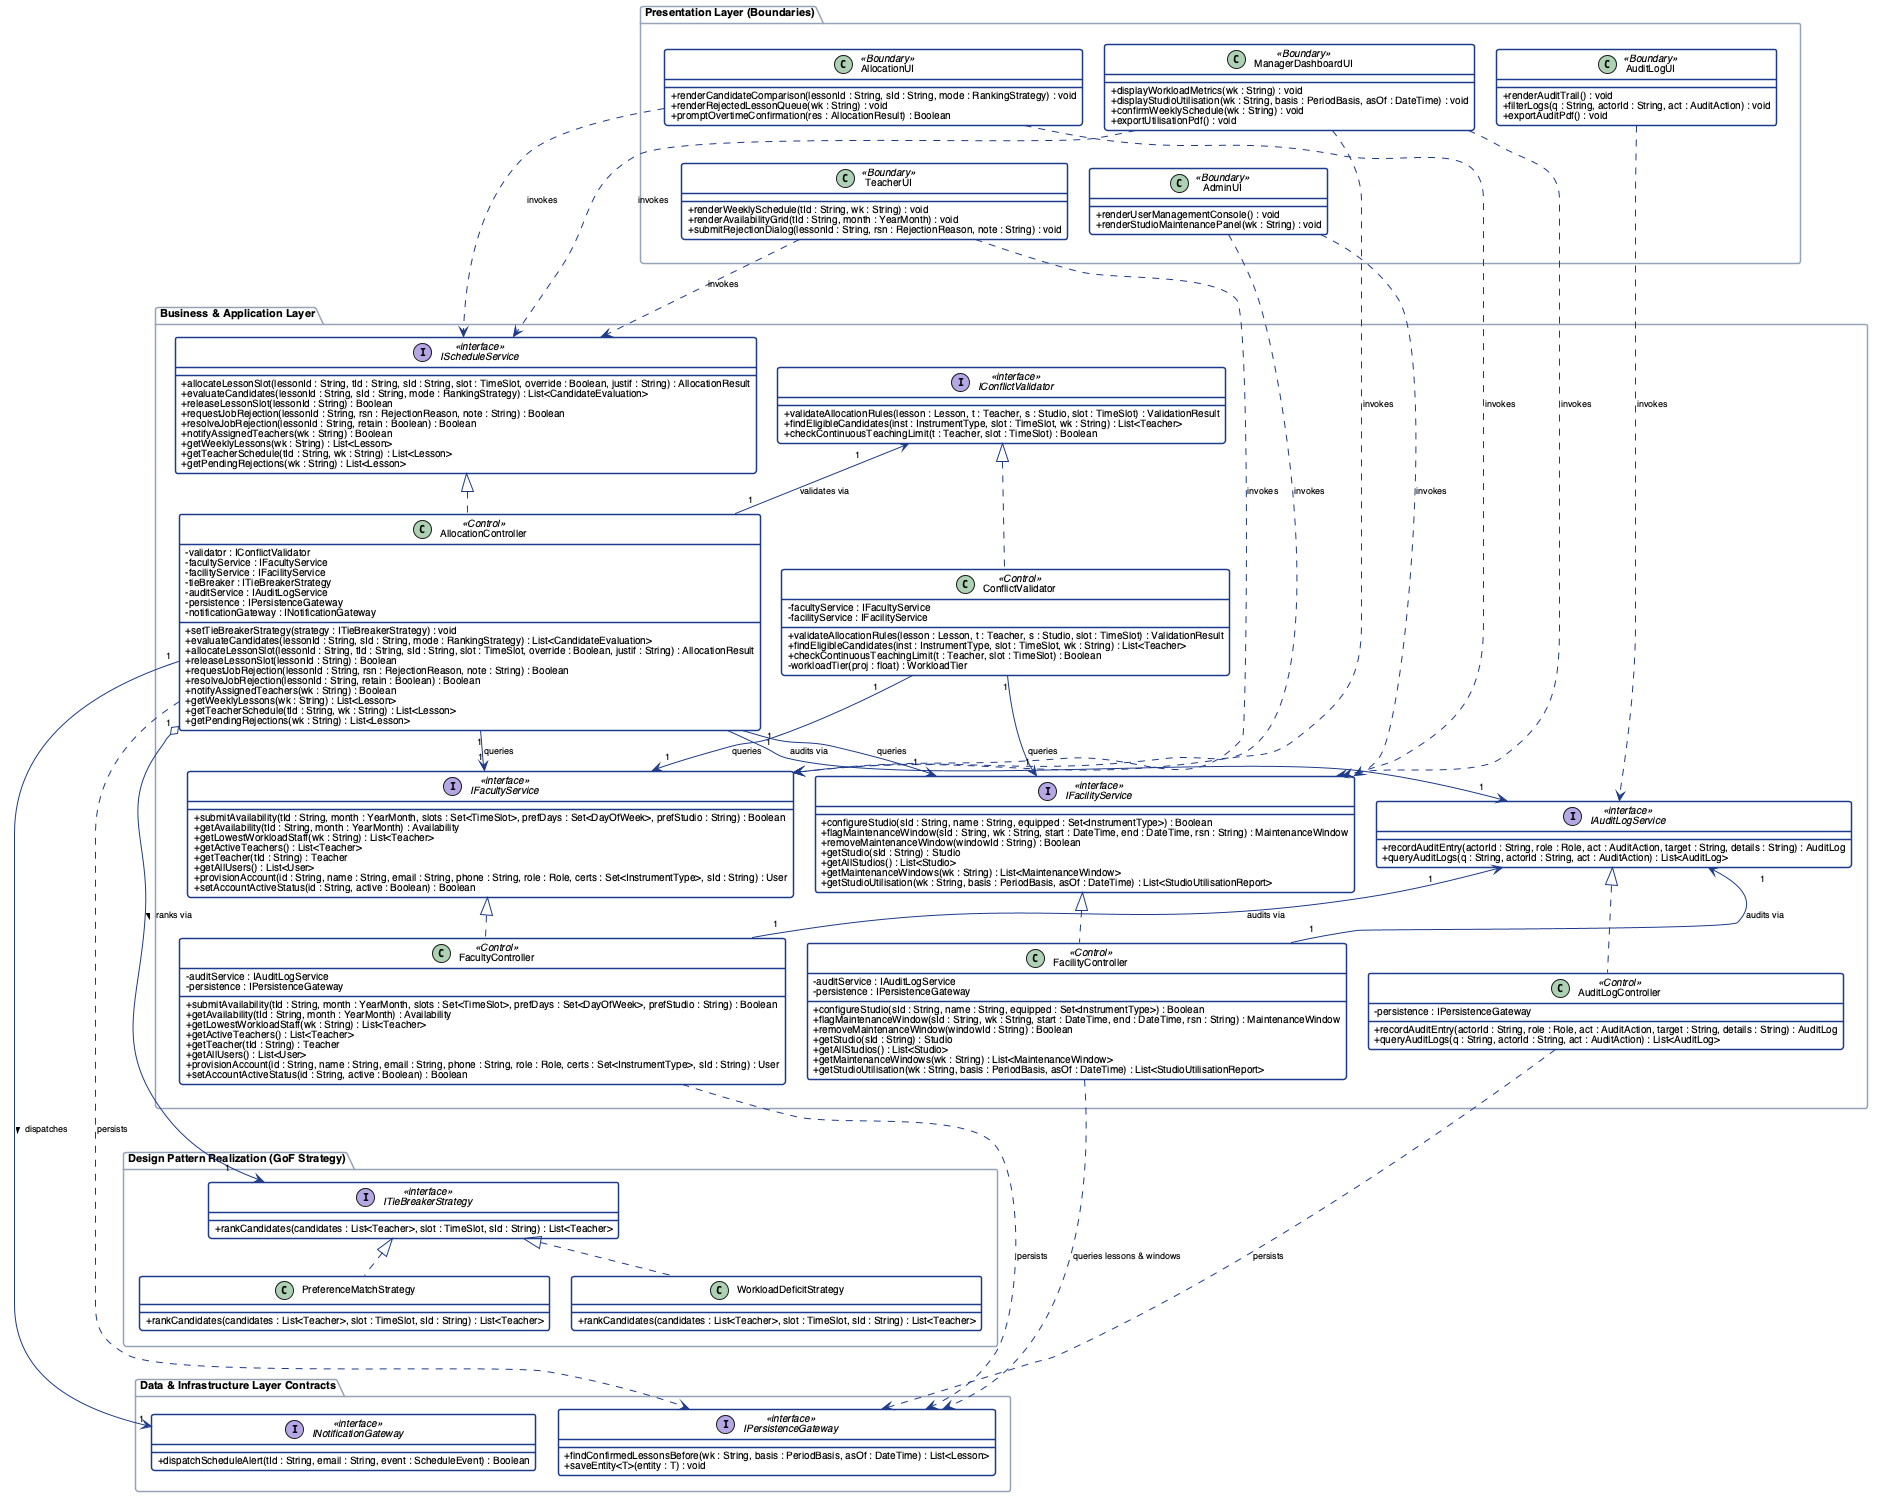

The diagram above was rendered by PlantUML. Its source (embedded in the PNG):
@startuml final_class_diagram_services
top to bottom direction
skinparam classAttributeIconSize 0
skinparam shadowing false
skinparam defaultFontName "Helvetica", "Arial", sans-serif
skinparam defaultFontSize 10
skinparam nodesep 22
skinparam ranksep 26
skinparam class {
    BackgroundColor #FFFFFF
    BorderColor #1E3A8A
    BorderThickness 1.5
}
skinparam arrow {
    Color #1E3A8A
    FontSize 9
}
skinparam interface {
    BackgroundColor #EFF6FF
    BorderColor #2563EB
    BorderThickness 1.5
}
skinparam package {
    BorderColor #94A3B8
    FontStyle bold
    FontSize 11
}

package "Presentation Layer (Boundaries)" {
    together {
        class AllocationUI <<Boundary>> {
            +renderCandidateComparison(lessonId : String, sId : String, mode : RankingStrategy) : void
            +renderRejectedLessonQueue(wk : String) : void
            +promptOvertimeConfirmation(res : AllocationResult) : Boolean
        }
        class ManagerDashboardUI <<Boundary>> {
            +displayWorkloadMetrics(wk : String) : void
            +displayStudioUtilisation(wk : String, basis : PeriodBasis, asOf : DateTime) : void
            +confirmWeeklySchedule(wk : String) : void
            +exportUtilisationPdf() : void
        }
        class AuditLogUI <<Boundary>> {
            +renderAuditTrail() : void
            +filterLogs(q : String, actorId : String, act : AuditAction) : void
            +exportAuditPdf() : void
        }
    }
    together {
        class TeacherUI <<Boundary>> {
            +renderWeeklySchedule(tId : String, wk : String) : void
            +renderAvailabilityGrid(tId : String, month : YearMonth) : void
            +submitRejectionDialog(lessonId : String, rsn : RejectionReason, note : String) : void
        }
        class AdminUI <<Boundary>> {
            +renderUserManagementConsole() : void
            +renderStudioMaintenancePanel(wk : String) : void
        }
    }
    AllocationUI -[hidden]right-> ManagerDashboardUI
    ManagerDashboardUI -[hidden]right-> AuditLogUI
    AllocationUI -[hidden]down-> TeacherUI
    ManagerDashboardUI -[hidden]down-> AdminUI
}

package "Business & Application Layer" {
    together {
        interface IScheduleService <<interface>> {
            +allocateLessonSlot(lessonId : String, tId : String, sId : String, slot : TimeSlot, override : Boolean, justif : String) : AllocationResult
            +evaluateCandidates(lessonId : String, sId : String, mode : RankingStrategy) : List<CandidateEvaluation>
            +releaseLessonSlot(lessonId : String) : Boolean
            +requestJobRejection(lessonId : String, rsn : RejectionReason, note : String) : Boolean
            +resolveJobRejection(lessonId : String, retain : Boolean) : Boolean
            +notifyAssignedTeachers(wk : String) : Boolean
            +getWeeklyLessons(wk : String) : List<Lesson>
            +getTeacherSchedule(tId : String, wk : String) : List<Lesson>
            +getPendingRejections(wk : String) : List<Lesson>
        }
        interface IConflictValidator <<interface>> {
            +validateAllocationRules(lesson : Lesson, t : Teacher, s : Studio, slot : TimeSlot) : ValidationResult
            +findEligibleCandidates(inst : InstrumentType, slot : TimeSlot, wk : String) : List<Teacher>
            +checkContinuousTeachingLimit(t : Teacher, slot : TimeSlot) : Boolean
        }
    }
    together {
        class AllocationController <<Control>> {
            -validator : IConflictValidator
            -facultyService : IFacultyService
            -facilityService : IFacilityService
            -tieBreaker : ITieBreakerStrategy
            -auditService : IAuditLogService
            -persistence : IPersistenceGateway
            -notificationGateway : INotificationGateway
            +setTieBreakerStrategy(strategy : ITieBreakerStrategy) : void
            +evaluateCandidates(lessonId : String, sId : String, mode : RankingStrategy) : List<CandidateEvaluation>
            +allocateLessonSlot(lessonId : String, tId : String, sId : String, slot : TimeSlot, override : Boolean, justif : String) : AllocationResult
            +releaseLessonSlot(lessonId : String) : Boolean
            +requestJobRejection(lessonId : String, rsn : RejectionReason, note : String) : Boolean
            +resolveJobRejection(lessonId : String, retain : Boolean) : Boolean
            +notifyAssignedTeachers(wk : String) : Boolean
            +getWeeklyLessons(wk : String) : List<Lesson>
            +getTeacherSchedule(tId : String, wk : String) : List<Lesson>
            +getPendingRejections(wk : String) : List<Lesson>
        }
        class ConflictValidator <<Control>> {
            -facultyService : IFacultyService
            -facilityService : IFacilityService
            +validateAllocationRules(lesson : Lesson, t : Teacher, s : Studio, slot : TimeSlot) : ValidationResult
            +findEligibleCandidates(inst : InstrumentType, slot : TimeSlot, wk : String) : List<Teacher>
            +checkContinuousTeachingLimit(t : Teacher, slot : TimeSlot) : Boolean
            -workloadTier(proj : float) : WorkloadTier
        }
    }
    together {
        interface IFacultyService <<interface>> {
            +submitAvailability(tId : String, month : YearMonth, slots : Set<TimeSlot>, prefDays : Set<DayOfWeek>, prefStudio : String) : Boolean
            +getAvailability(tId : String, month : YearMonth) : Availability
            +getLowestWorkloadStaff(wk : String) : List<Teacher>
            +getActiveTeachers() : List<Teacher>
            +getTeacher(tId : String) : Teacher
            +getAllUsers() : List<User>
            +provisionAccount(id : String, name : String, email : String, phone : String, role : Role, certs : Set<InstrumentType>, sId : String) : User
            +setAccountActiveStatus(id : String, active : Boolean) : Boolean
        }
        interface IFacilityService <<interface>> {
            +configureStudio(sId : String, name : String, equipped : Set<InstrumentType>) : Boolean
            +flagMaintenanceWindow(sId : String, wk : String, start : DateTime, end : DateTime, rsn : String) : MaintenanceWindow
            +removeMaintenanceWindow(windowId : String) : Boolean
            +getStudio(sId : String) : Studio
            +getAllStudios() : List<Studio>
            +getMaintenanceWindows(wk : String) : List<MaintenanceWindow>
            +getStudioUtilisation(wk : String, basis : PeriodBasis, asOf : DateTime) : List<StudioUtilisationReport>
        }
        interface IAuditLogService <<interface>> {
            +recordAuditEntry(actorId : String, role : Role, act : AuditAction, target : String, details : String) : AuditLog
            +queryAuditLogs(q : String, actorId : String, act : AuditAction) : List<AuditLog>
        }
    }
    together {
        class FacultyController <<Control>> {
            -auditService : IAuditLogService
            -persistence : IPersistenceGateway
            +submitAvailability(tId : String, month : YearMonth, slots : Set<TimeSlot>, prefDays : Set<DayOfWeek>, prefStudio : String) : Boolean
            +getAvailability(tId : String, month : YearMonth) : Availability
            +getLowestWorkloadStaff(wk : String) : List<Teacher>
            +getActiveTeachers() : List<Teacher>
            +getTeacher(tId : String) : Teacher
            +getAllUsers() : List<User>
            +provisionAccount(id : String, name : String, email : String, phone : String, role : Role, certs : Set<InstrumentType>, sId : String) : User
            +setAccountActiveStatus(id : String, active : Boolean) : Boolean
        }
        class FacilityController <<Control>> {
            -auditService : IAuditLogService
            -persistence : IPersistenceGateway
            +configureStudio(sId : String, name : String, equipped : Set<InstrumentType>) : Boolean
            +flagMaintenanceWindow(sId : String, wk : String, start : DateTime, end : DateTime, rsn : String) : MaintenanceWindow
            +removeMaintenanceWindow(windowId : String) : Boolean
            +getStudio(sId : String) : Studio
            +getAllStudios() : List<Studio>
            +getMaintenanceWindows(wk : String) : List<MaintenanceWindow>
            +getStudioUtilisation(wk : String, basis : PeriodBasis, asOf : DateTime) : List<StudioUtilisationReport>
        }
        class AuditLogController <<Control>> {
            -persistence : IPersistenceGateway
            +recordAuditEntry(actorId : String, role : Role, act : AuditAction, target : String, details : String) : AuditLog
            +queryAuditLogs(q : String, actorId : String, act : AuditAction) : List<AuditLog>
        }
    }
}

package "Design Pattern Realization (GoF Strategy)" {
    interface ITieBreakerStrategy <<interface>> {
        +rankCandidates(candidates : List<Teacher>, slot : TimeSlot, sId : String) : List<Teacher>
    }
    class WorkloadDeficitStrategy {
        +rankCandidates(candidates : List<Teacher>, slot : TimeSlot, sId : String) : List<Teacher>
    }
    class PreferenceMatchStrategy {
        +rankCandidates(candidates : List<Teacher>, slot : TimeSlot, sId : String) : List<Teacher>
    }
}

package "Data & Infrastructure Layer Contracts" {
    interface IPersistenceGateway <<interface>> {
        +findConfirmedLessonsBefore(wk : String, basis : PeriodBasis, asOf : DateTime) : List<Lesson>
        +saveEntity<T>(entity : T) : void
    }
    interface INotificationGateway <<interface>> {
        +dispatchScheduleAlert(tId : String, email : String, event : ScheduleEvent) : Boolean
    }
}

' Realizations
AllocationController .up.|> IScheduleService
ConflictValidator .up.|> IConflictValidator
FacultyController .up.|> IFacultyService
FacilityController .up.|> IFacilityService
AuditLogController .up.|> IAuditLogService
WorkloadDeficitStrategy .up.|> ITieBreakerStrategy
PreferenceMatchStrategy .up.|> ITieBreakerStrategy

' Boundary Invocations
AuditLogUI ..> IAuditLogService : invokes
ManagerDashboardUI ..> IScheduleService : invokes
ManagerDashboardUI ..> IFacultyService : invokes
ManagerDashboardUI ..> IFacilityService : invokes
AllocationUI ..> IScheduleService : invokes
AllocationUI ..> IFacilityService : invokes
TeacherUI ..> IScheduleService : invokes
TeacherUI ..> IFacultyService : invokes
AdminUI ..> IFacultyService : invokes
AdminUI ..> IFacilityService : invokes

' Intra-Layer Delegations
AllocationController "1" -[norank]-> "1" IConflictValidator : validates via
AllocationController "1" -down-> "1" IFacultyService : queries
AllocationController "1" -down-> "1" IFacilityService : queries
AllocationController "1" -[norank]-> "1" IAuditLogService : audits via
AllocationController "1" o-down-> "1" ITieBreakerStrategy : ranks via >
ConflictValidator "1" -down-> "1" IFacultyService : queries
ConflictValidator "1" -down-> "1" IFacilityService : queries
FacultyController "1" -[norank]-> "1" IAuditLogService : audits via
FacilityController "1" -[norank]-> "1" IAuditLogService : audits via

' Infrastructure Gateway Delegations
AllocationController .down.> IPersistenceGateway : persists
AllocationController "1" -down-> "1" INotificationGateway : dispatches >
FacultyController .down.> IPersistenceGateway : persists
FacilityController .down.> IPersistenceGateway : queries lessons & windows
AuditLogController .down.> IPersistenceGateway : persists

' Vertical stacking between subsystem tiers
TeacherUI -[hidden]down-> IScheduleService
AdminUI -[hidden]down-> IConflictValidator
IScheduleService -[hidden]right-> IConflictValidator
AllocationController -[hidden]down-> IFacultyService
ConflictValidator -[hidden]down-> IFacilityService
IFacultyService -[hidden]right-> IFacilityService
IFacilityService -[hidden]right-> IAuditLogService
FacultyController -[hidden]down-> ITieBreakerStrategy
WorkloadDeficitStrategy -[hidden]down-> IPersistenceGateway
PreferenceMatchStrategy -[hidden]down-> INotificationGateway
@enduml